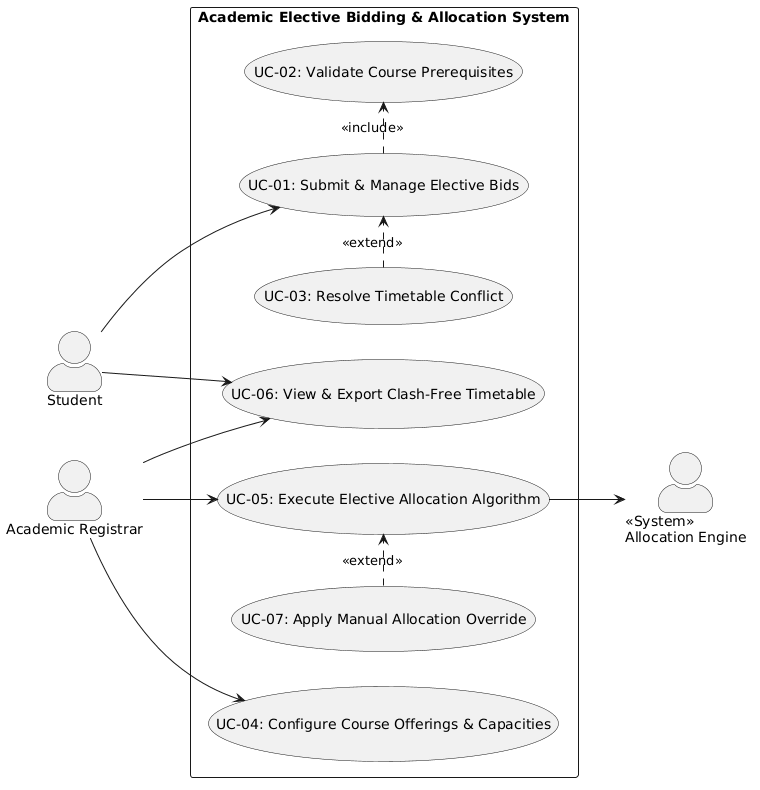

The diagram above was rendered by PlantUML. Its source (embedded in the PNG):
@startuml
left to right direction
skinparam packageStyle rectangle
skinparam shadowing false
skinparam actorStyle awesome

actor "Student" as Student
actor "Academic Registrar" as Registrar
actor "<<System>>\nAllocation Engine" as Engine

rectangle "Academic Elective Bidding & Allocation System" {
    usecase "UC-01: Submit & Manage Elective Bids" as UC1
    usecase "UC-02: Validate Course Prerequisites" as UC2
    usecase "UC-03: Resolve Timetable Conflict" as UC3
    usecase "UC-04: Configure Course Offerings & Capacities" as UC4
    usecase "UC-05: Execute Elective Allocation Algorithm" as UC5
    usecase "UC-06: View & Export Clash-Free Timetable" as UC6
    usecase "UC-07: Apply Manual Allocation Override" as UC7

    ' Associations
    Student --> UC1
    Student --> UC6

    Registrar --> UC4
    Registrar --> UC5
    Registrar --> UC6

    UC5 --> Engine

    ' Relationships
    UC1 .> UC2 : <<include>>
    UC3 .> UC1 : <<extend>>
    UC7 .> UC5 : <<extend>>
}
@enduml